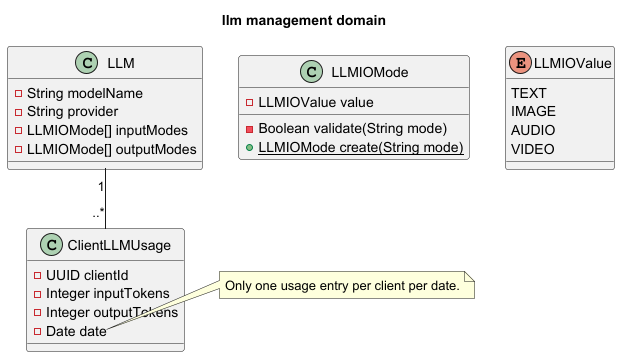

The diagram above was rendered by PlantUML. Its source (embedded in the PNG):
@startuml

title llm management domain

'=== ENTITIES ==='
class LLM {
    -String modelName
    -String provider
    -LLMIOMode[] inputModes
    -LLMIOMode[] outputModes
}



class ClientLLMUsage {
    -UUID clientId
    -Integer inputTokens
    -Integer outputTokens
    -Date date
}

note right of ClientLLMUsage::date
Only one usage entry per client per date.
end note

'=== VALUE OBJECTS ===
class LLMIOMode {
    -LLMIOValue value
    -Boolean validate(String mode)
    {static}+LLMIOMode create(String mode)
}

enum LLMIOValue {
    TEXT
    IMAGE
    AUDIO
    VIDEO
}

'=== ASSOCIATIONS ===
LLM "1" -- "..*" ClientLLMUsage

@enduml